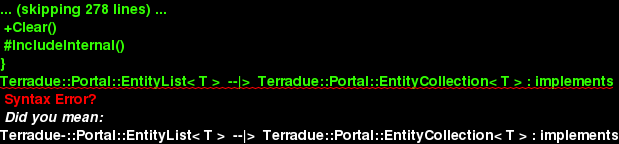

The diagram above was rendered by PlantUML. Its source (embedded in the PNG):
@startuml


skinparam backgroundColor #FFFFFF


skinparam sequence {

        ActorBorderColor #000000
   
        ArrowColor #919871 
        ArrowFontSize 8
        ArrowFontStyle plain
        ArrowFontName Arial
        
        LifeLineBorderColor #919871
        LifeLineBackgroundColor #EEEBDC

        ParticipantBorderColor #919871
        ParticipantBackgroundColor #EEEBDC
        ParticipantFontName Arial
        ParticipantFontSize 10
        ParticipantFontColor #000000

        ActorBackgroundColor #EEEBDC
        ActorFontColor #000000
        ActorFontSize 10
        ActorFontName Arial
         
}

skinparam class {

	ArrowFontColor #000000
	ArrowFontSize 10
	ArrowFontStyle plain
	ArrowFontName Arial
	
	AttributeFontColor #000000
	AttributeFontSize 10
	AttributeIconSize 11
	AttributeFontStyle plain
	AttributeFontName Arial

	FontColor #000000
	FontSize 11
	FontStyle plain
	FontName Arial

	StereotypeFontColor #000000
	StereotypeFontSize 10
	StereotypeFontStyle plain
	StereotypeFontName Arial

	BackgroundColor #EEEBDC
 	ArrowColor #919871
 	BorderColor #919871
 	
 }
 
skinparam component {
 
	FontSize 11 
 	BackgroundColor #EEEBDC
 	InterfaceBackgroundColor white
	InterfaceBorderColor black
 	BorderColor #919871
	ArrowColor black
 	ArrowFontColor #777777
 	FontName Arial
 	ArrowFontName Arial
	
	

}

skinparam package {
	FontColor black
	FontSize 11
	FontStyle plain
	FontName Arial
}

skinparam state {
	BackgroundColor #EEEBDC
	BorderColor #919871
	ArrowColor  black
	

	FontColor black
	FontSize 11
	FontStyle plain
	FontName Arial

	ArrowFontColor black
	ArrowFontSize 11
	ArrowFontStyle plain
	ArrowFontName Arial
	AttributeFontColor black
	AttributeFontSize 11
	AttributeFontStyle plain
	AttributeFontName Arial
	
}

skinparam activity {
	
	ArrowColor black
	BackgroundColor #EEEBDC
	BorderColor #919871
	StartColor black
	EndColor black
	BarColor #919871
	
	FontColor black
	FontSize 11
	FontStyle plain
	FontName Arial

	ArrowFontColor black
	ArrowFontSize 11
	ArrowFontStyle plain
	ArrowFontName Arial

}

skinparam usecase {
	
	BackgroundColor #EEEBDC
 	InterfaceBackgroundColor white
	InterfaceBorderColor black
 	BorderColor #919871
	ArrowColor black
	ActorBorderColor #919871
	ActorFontName Courier

}

 skinparam backgroundColor #FFFFFF
 skinparam componentStyle uml2

set namespaceSeparator ::
class Terradue::Portal::Entity {
[[../information/classes/class_terradue_1_1_portal_1_1_entity.html]]
 +Identifier:string
 +Name:string
 +Load()
 +Store()
 +StoreGlobalPrivileges()
 +RemoveGlobalPrivileges()
 +Delete()
 +GetAllowedAdministratorOperations()
}
Terradue::Portal::Entity  --|>  Terradue::Portal::ServiceCategory : implements
Terradue::Portal::Entity  --|>  Terradue::Portal::SchedulerClass : implements
Terradue::Portal::Entity  --|>  Terradue::Portal::GlobusComputingElement : implements
Terradue::Portal::Entity  --|>  Terradue::Portal::RemoteResource : implements
Terradue::Portal::Entity  --|>  Terradue::Portal::Catalogue : implements
Terradue::Portal::Entity  --|>  Terradue::Portal::LightGridEngine : implements
Terradue::Portal::Entity  --|>  Terradue::Portal::Scheduler : implements
Terradue::Portal::Entity  --|>  Terradue::Portal::WpsProvider : implements
Terradue::Portal::Entity  --|>  Terradue::Portal::User : implements
Terradue::Portal::Entity  --|>  Terradue::Portal::RemoteResourceSet : implements
Terradue::Portal::Entity  --|>  Terradue::Portal::Feature : implements
Terradue::Portal::Entity  --|>  Terradue::Portal::Task : implements
Terradue::Portal::Entity  --|>  Terradue::Portal::TimeDrivenRunConfiguration : implements
Terradue::Portal::Entity  --|>  Terradue::Portal::AuthenticationType : implements
Terradue::Portal::Entity  --|>  Terradue::Portal::Configuration : implements
Terradue::Portal::Entity  --|>  Terradue::Portal::ManagerRole : implements
Terradue::Portal::Entity  --|>  Terradue::Portal::Group : implements
Terradue::Portal::Entity  --|>  Terradue::Portal::ScriptBasedService : implements
Terradue::Portal::Entity  --|>  Terradue::Portal::DataSet : implements
Terradue::Portal::Entity  --|>  Terradue::Portal::WpsProcessOffering : implements
Terradue::Portal::Entity  --|>  Terradue::Portal::Image : implements
Terradue::Portal::Entity  --|>  Terradue::Portal::DataDrivenRunConfiguration : implements
Terradue::Portal::Entity  --|>  Terradue::Portal::Series : implements
Terradue::Portal::Entity  --|>  Terradue::Portal::Action : implements
Terradue::Portal::Entity  --|>  Terradue::Portal::SchedulerTaskConfiguration : implements
Terradue::Portal::Entity  --|>  Terradue::Portal::SessionlessAuthenticationType : implements
Terradue::Portal::Entity  --|>  Terradue::Portal::Project : implements
Terradue::Portal::Entity  --|>  Terradue::Portal::SchedulerRunConfiguration : implements
Terradue::Portal::Entity  --|>  Terradue::Portal::CustomScheduler : implements
Terradue::Portal::Entity  --|>  Terradue::Portal::PublishServer : implements
Terradue::Portal::Entity  --|>  Terradue::Portal::Domain : implements
Terradue::Portal::Entity  --|>  Terradue::Portal::GenericComputingResource : implements
Terradue::Portal::Entity  --|>  Terradue::Portal::MultiSeries : implements
Terradue::Portal::Entity  --|>  Terradue::Portal::CustomSeries : implements
Terradue::Portal::Entity  --|>  Terradue::Portal::SeriesServiceCompatibility : implements
Terradue::Portal::Entity  --|>  Terradue::Portal::Filter : implements
Terradue::Portal::Entity  --|>  Terradue::Portal::UserOpenId : implements
Terradue::Portal::Entity  --|>  Terradue::Portal::ServiceClass : implements
Terradue::Portal::Entity  --|>  Terradue::Portal::ServiceParameterConfiguration : implements
Terradue::Portal::Entity  --|>  Terradue::Portal::Faq : implements
Terradue::Portal::Entity  --|>  Terradue::Portal::PasswordAuthenticationType : implements
Terradue::Portal::Entity  --|>  Terradue::Portal::OpenIdProvider : implements
Terradue::Portal::Entity  --|>  Terradue::Portal::ComputingResource : implements
Terradue::Portal::Entity  --|>  Terradue::Portal::CertificateAuthenticationType : implements
Terradue::Portal::Entity  --|>  Terradue::Portal::Application : implements
Terradue::Portal::Entity  --|>  Terradue::Portal::GenericService : implements
Terradue::Portal::Entity  --|>  Terradue::Portal::Job : implements
Terradue::Portal::Entity  --|>  Terradue::Portal::LookupList : implements
Terradue::Portal::Entity  --|>  Terradue::Portal::ExternalWpsProcess : implements
Terradue::Portal::Entity  --|>  Terradue::Portal::EntityType : implements
Terradue::Portal::Entity  --|>  Terradue::Portal::TokenAuthenticationType : implements
Terradue::Portal::Entity  --|>  Terradue::Portal::Service : implements
Terradue::Portal::Entity  --|>  Terradue::Portal::Article : implements
Terradue::Portal::Entity  --|>  Terradue::Portal::ProductType : implements
Terradue::Portal::Entity  --|>  Terradue::Portal::WpsApplication : implements
set namespaceSeparator ::
class Terradue::Portal::RemoteResource {
[[../information/classes/class_terradue_1_1_portal_1_1_remote_resource.html]]
 +Location:string
}
Terradue::Portal::RemoteResource  *-- "1" Terradue::Portal::RemoteResourceSet : has
Terradue::Portal::RemoteResource  --|>  Terradue::Portal::Entity : implements
set namespaceSeparator ::
class Terradue::Portal::Article {
[[../information/classes/class_terradue_1_1_portal_1_1_article.html]]
 +Title:string
 +Abstract:string
 +Content:string
 +Time:DateTime
 +Url:string
 +Author:string
 +Tags:string
}
Terradue::Portal::Article  --|>  Terradue::Portal::Entity : implements
set namespaceSeparator ::
class Terradue::Portal::AuthenticationType {
[[../information/classes/class_terradue_1_1_portal_1_1_authentication_type.html]]
 +NormalAccountRule:RuleApplicationType
 +ExternalSessionRefreshPeriod:int
 +UsesExternalIdentityProvider:abstract bool
}
Terradue::Portal::AuthenticationType  --|>  Terradue::Portal::SessionlessAuthenticationType : implements
Terradue::Portal::AuthenticationType  --|>  Terradue::Portal::PasswordAuthenticationType : implements
Terradue::Portal::AuthenticationType  --|>  Terradue::Portal::CertificateAuthenticationType : implements
Terradue::Portal::AuthenticationType  --|>  Terradue::Portal::Entity : implements
Terradue::Portal::AuthenticationType  --|>  Terradue::Portal::TokenAuthenticationType : implements
set namespaceSeparator ::
class Terradue::Portal::Catalogue {
[[../information/classes/class_terradue_1_1_portal_1_1_catalogue.html]]
 +OpenSearchDescriptionUrl:string
 +BaseUrl:string
 +SeriesIngestionUrl:string
}
Terradue::Portal::Catalogue  --|>  Terradue::Portal::Entity : implements
set namespaceSeparator ::
class Terradue::Portal::ComputingResource {
[[../information/classes/class_terradue_1_1_portal_1_1_computing_resource.html]]
 +IsAvailable:bool
 +Description:string
 +Hostname:string
 +MaxCapacity:int
 +TotalCapacity:int
 +FreeCapacity:int
 +UserCreditControl:bool
 +GetStatus()
}
Terradue::Portal::ComputingResource  --|>  Terradue::Portal::GlobusComputingElement : implements
Terradue::Portal::ComputingResource  --|>  Terradue::Portal::WpsProvider : implements
Terradue::Portal::ComputingResource  --|>  Terradue::Portal::GenericComputingResource : implements
Terradue::Portal::ComputingResource  --|>  Terradue::Portal::Entity : implements
set namespaceSeparator ::
class Terradue::Portal::Configuration {
[[../information/classes/class_terradue_1_1_portal_1_1_configuration.html]]
}
Terradue::Portal::Configuration  --|>  Terradue::Portal::Entity : implements
set namespaceSeparator ::
class Terradue::Portal::DataSet {
[[../information/classes/class_terradue_1_1_portal_1_1_data_set.html]]
}
Terradue::Portal::DataSet  --|>  Terradue::Portal::Entity : implements
set namespaceSeparator ::
class Terradue::Portal::EntityList< T > {
[[../information/classes/class_terradue_1_1_portal_1_1_entity_list_3_01_t_01_4.html]]
 +Items:override IEnumerable< T >
 +Count:override int
 +Clear()
 #IncludeInternal()
}
Terradue::Portal::EntityList< T >  --|>  Terradue::Portal::EntityCollection< T > : implements
set namespaceSeparator ::
class Terradue::Portal::Feature {
[[../information/classes/class_terradue_1_1_portal_1_1_feature.html]]
 +Title:string
 +Description:string
 +Image:string
 +ImageStyle:string
 +ButtonText:string
 +ButtonLink:string
}
Terradue::Portal::Feature  --|>  Terradue::Portal::Entity : implements
set namespaceSeparator ::
class Terradue::Portal::Group {
[[../information/classes/class_terradue_1_1_portal_1_1_group.html]]
 +Name:override string
 +Description:string
 +Priority:int
}
Terradue::Portal::Group  --|>  Terradue::Portal::Entity : implements
set namespaceSeparator ::
class Terradue::Portal::IfyContext {
[[../information/classes/class_terradue_1_1_portal_1_1_ify_context.html]]
 +IsInteractive:bool
 +LogLevel:int
 +DebugLevel:int
 +UserId:int
 +OwnerId:int
 +IsUserIdentified:bool
 +IsUserAuthenticated:bool
 +AuthenticationMethod:AuthenticationMethod
 +UserLevel:int
 +UserCaption:string
 +Username:string
 +Open()
 +Close()
 +LoadConfiguration()
 +StartTransaction()
 +GetConfigValue()
 +EndImpersonation()
 +SendMailAlert()
 +CreateLogger()
 +LogDebug()
 +LogError()
 +LogFatalError()
 +LogInfo()
 +LogWarning()
 +LogStat()
 -SetReporter()
 -SetOriginator()
}
Terradue::Portal::IfyContext  --|>  Terradue::Portal::IfyLocalContext : implements
Terradue::Portal::IfyContext  --|>  Terradue::Portal::IfyWebContext : implements
set namespaceSeparator ::
class Terradue::Portal::RemoteResource {
[[../information/classes/class_terradue_1_1_portal_1_1_remote_resource.html]]
 +Location:string
}
Terradue::Portal::RemoteResource  *-- "1" Terradue::Portal::RemoteResourceSet : has
Terradue::Portal::RemoteResource  --|>  Terradue::Portal::Entity : implements
set namespaceSeparator ::
class Terradue::Portal::RemoteResourceSet {
[[../information/classes/class_terradue_1_1_portal_1_1_remote_resource_set.html]]
 +AccessKey:string
 +Resources:EntityList< 
 +OpenSearchEngine:OpenSearchEngine
}
Terradue::Portal::RemoteResourceSet  --|>  Terradue::Portal::Entity : implements
set namespaceSeparator ::
class Terradue::Portal::Scheduler {
[[../information/classes/class_terradue_1_1_portal_1_1_scheduler.html]]
 +Status:SchedulingStatus
 +MaxSubmissions:int
 +Inputs:List< 
}
Terradue::Portal::Scheduler  *-- "1" Terradue::Portal::SchedulerRunConfiguration : has
Terradue::Portal::Scheduler  --|>  Terradue::Portal::CustomScheduler : implements
Terradue::Portal::Scheduler  --|>  Terradue::Portal::Entity : implements
set namespaceSeparator ::
class Terradue::Portal::Series {
[[../information/classes/class_terradue_1_1_portal_1_1_series.html]]
 +Description:string
 +CatalogueDescriptionUrl:string
 +GetLocalOpenSearchDescription()
}
Terradue::Portal::Series  *-- "1" Terradue::Portal::Catalogue : has
Terradue::Portal::Series  --|>  Terradue::Portal::CustomSeries : implements
Terradue::Portal::Series  --|>  Terradue::Portal::Entity : implements
set namespaceSeparator ::
class Terradue::Portal::Service {
[[../information/classes/class_terradue_1_1_portal_1_1_service.html]]
 +Description:string
 +Version:string
 +Url:string
 +IconUrl:string
 +Rating:int
 +ClassId:int
 +Categories:[]
 +OnBuildTask:BuildTaskCallbackType
}
Terradue::Portal::Service  --|>  Terradue::Portal::ScriptBasedService : implements
Terradue::Portal::Service  --|>  Terradue::Portal::WpsProcessOffering : implements
Terradue::Portal::Service  --|>  Terradue::Portal::GenericService : implements
Terradue::Portal::Service  --|>  Terradue::Portal::ExternalWpsProcess : implements
Terradue::Portal::Service  --|>  Terradue::Portal::Entity : implements
set namespaceSeparator ::
class Terradue::Portal::Task {
[[../information/classes/class_terradue_1_1_portal_1_1_task.html]]
 +Priority:double
}
Terradue::Portal::Task  *-- "1" Terradue::Portal::Service : has
Terradue::Portal::Task  *-- "1" Terradue::Portal::ComputingResource : has
Terradue::Portal::Task  *-- "1" Terradue::Portal::Scheduler : has
Terradue::Portal::Task  --|>  Terradue::Portal::Entity : implements
set namespaceSeparator ::
class Terradue::Portal::User {
[[../information/classes/class_terradue_1_1_portal_1_1_user.html]]
 +AccountStatus:int
}
Terradue::Portal::User  --|>  Terradue::Portal::Entity : implements
set namespaceSeparator ::
class Terradue::Portal::WpsProcessOffering {
[[../information/classes/class_terradue_1_1_portal_1_1_wps_process_offering.html]]
 +FixedComputingResource:override 
}
Terradue::Portal::WpsProcessOffering  *-- "1" Terradue::Portal::WpsProvider : has
Terradue::Portal::WpsProcessOffering  --|>  Terradue::Portal::Entity : implements
Terradue::Portal::WpsProcessOffering  --|>  Terradue::Portal::Service : implements
set namespaceSeparator ::
class Terradue::Portal::WpsProvider {
[[../information/classes/class_terradue_1_1_portal_1_1_wps_provider.html]]
 +Proxy:bool
 +StoreProcessOfferings()
}
Terradue::Portal::WpsProvider  --|>  Terradue::Portal::ComputingResource : implements
Terradue::Portal::WpsProvider  --|>  Terradue::Portal::Entity : implements

footer
  Workflow example
  endfooter

@enduml